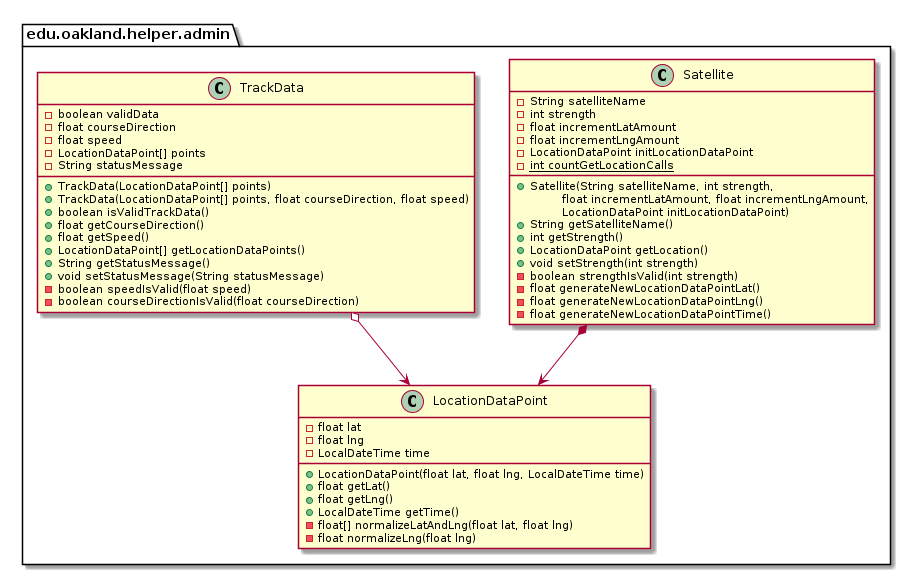

The diagram above was rendered by PlantUML. Its source (embedded in the PNG):
@startuml AdminHelperPackage_Closure

package edu.oakland.helper.admin {
    
}



package edu.oakland.helper.admin {
    class LocationDataPoint {
        - float lat
        - float lng
        - LocalDateTime time
        + LocationDataPoint(float lat, float lng, LocalDateTime time)
        + float getLat()
        + float getLng()
        + LocalDateTime getTime()
        - float[] normalizeLatAndLng(float lat, float lng)
        - float normalizeLng(float lng)
    }
}








package edu.oakland.helper.admin {
    class Satellite {
        - String satelliteName
        - int strength
        - float incrementLatAmount
        - float incrementLngAmount
        - LocationDataPoint initLocationDataPoint
        {static} - int countGetLocationCalls
        __
        + Satellite(String satelliteName, int strength,
        \tfloat incrementLatAmount, float incrementLngAmount,
        \tLocationDataPoint initLocationDataPoint)
        + String getSatelliteName()
        + int getStrength()
        + LocationDataPoint getLocation()
        + void setStrength(int strength)
        - boolean strengthIsValid(int strength)
        - float generateNewLocationDataPointLat()
        - float generateNewLocationDataPointLng()
        - float generateNewLocationDataPointTime()
    }
}


Satellite *--> LocationDataPoint







package edu.oakland.helper.admin {
    class TrackData {
        - boolean validData
        - float courseDirection
        - float speed
        - LocationDataPoint[] points
        - String statusMessage
        + TrackData(LocationDataPoint[] points)
        + TrackData(LocationDataPoint[] points, float courseDirection, float speed)
        + boolean isValidTrackData()
        + float getCourseDirection()
        + float getSpeed()
        + LocationDataPoint[] getLocationDataPoints()
        + String getStatusMessage()
        + void setStatusMessage(String statusMessage)
        - boolean speedIsValid(float speed)
        - boolean courseDirectionIsValid(float courseDirection)
    }
}


TrackData o--> LocationDataPoint






@enduml